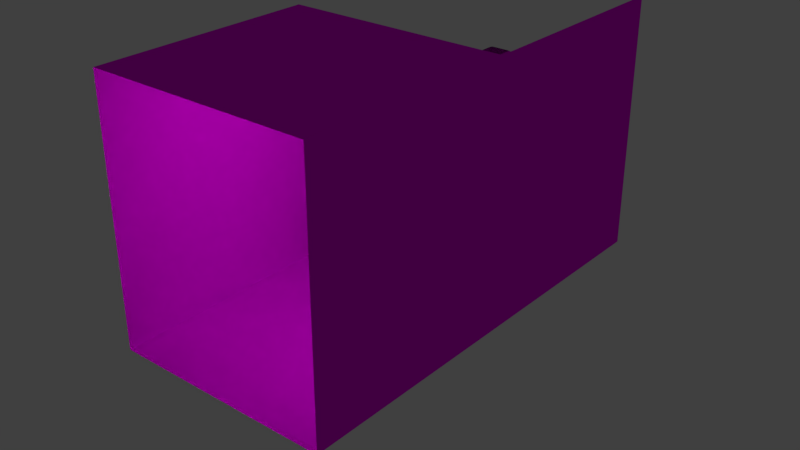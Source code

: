 # Source: walll01.blend  (saved by Blender 2.78.0; exported with 4.5.12 LTS)
import bpy
from mathutils import Matrix  # noqa: F401  (used for matrix-valued properties, if any)

bpy.ops.wm.read_factory_settings(use_empty=True)
scene = bpy.context.scene
scene.name = 'Scene'

# ---- collections
col_collection_1 = bpy.data.collections.new('Collection 1'); scene.collection.children.link(col_collection_1)

# ---- images (referenced by path relative to the original .blend; pixels are not part of the script)
import os
ASSET_DIR = os.environ.get("B2B_ASSET_DIR", "")  # directory of the original .blend (textures are referenced by path, not embedded)
HERE = os.path.dirname(os.path.abspath(__file__))  # packed textures are extracted next to this script under _unpacked/

def load_image(name, relpath, width, height, colorspace="sRGB"):
    """Load a texture the original file referenced (path relative to the .blend, or extracted next to this script)."""
    p = next((c for c in (os.path.join(HERE, relpath), os.path.join(ASSET_DIR, relpath)) if relpath and os.path.exists(c)), "")
    if p:
        img = bpy.data.images.load(p, check_existing=True)
        img.name = name
    else:  # same state as the original file: an image datablock whose file is absent (Cycles renders it pink)
        img = bpy.data.images.new(name, width, height)
        img.source = "FILE"
        img.filepath = "//" + (relpath or name)
    img.colorspace_settings.name = colorspace
    return img
img_oldwood01_jpg = load_image('oldWood01.jpg', 'oldWood01.jpg', 1024, 1024, 'sRGB')
img_stonewall01_jpg = load_image('stoneWall01.jpg', 'stoneWall01.jpg', 1024, 1024, 'sRGB')

# ---- materials (node trees are filled in below, after node groups)
mat_wood_01 = bpy.data.materials.new('wood.01')
mat_wood_01.alpha_threshold = 0.0
mat_wood_01.roughness = 0.5
mat_wall01 = bpy.data.materials.new('wall01')
mat_wall01.alpha_threshold = 0.0
mat_wall01.roughness = 0.5
mat_wall02 = bpy.data.materials.new('wall02')
mat_wall02.alpha_threshold = 0.0
mat_wall02.diffuse_color = (0.08001, 0.08001, 0.08001, 1.0)
mat_wall02.roughness = 0.5

# ---- material node trees
mat_wood_01.use_nodes = True; mat_wood_01.node_tree.nodes.clear()
_N = mat_wood_01.node_tree.nodes; _L = mat_wood_01.node_tree.links
n0 = _N.new('ShaderNodeOutputMaterial'); n0.name = 'Material Output'; n0.location = (300, 300)
n1 = _N.new('ShaderNodeBsdfDiffuse'); n1.name = 'Diffuse BSDF'; n1.location = (10, 300)
n2 = _N.new('ShaderNodeTexImage'); n2.name = 'Image Texture'; n2.location = (-180, 300)
n2.width = 140
n2.image = img_oldwood01_jpg
_L.new(n1.outputs[0], n0.inputs[0])
_L.new(n2.outputs[0], n1.inputs[0])
n0.is_active_output = True
mat_wall01.use_nodes = True; mat_wall01.node_tree.nodes.clear()
_N = mat_wall01.node_tree.nodes; _L = mat_wall01.node_tree.links
n0 = _N.new('ShaderNodeOutputMaterial'); n0.name = 'Material Output'; n0.location = (300, 300)
n1 = _N.new('ShaderNodeBsdfDiffuse'); n1.name = 'Diffuse BSDF'; n1.location = (10, 300)
n2 = _N.new('ShaderNodeTexImage'); n2.name = 'Image Texture'; n2.location = (-180, 300)
n2.width = 140
n2.image = img_stonewall01_jpg
_L.new(n1.outputs[0], n0.inputs[0])
_L.new(n2.outputs[0], n1.inputs[0])
n0.is_active_output = True

# ---- world
world_world = bpy.data.worlds.new('World'); scene.world = world_world
world_world.color = (0.05088, 0.05088, 0.05088)
world_world.use_sun_shadow = False
world_world.sun_shadow_jitter_overblur = 0.0
world_world.cycles.sampling_method = 'MANUAL'

# ---- lights
light_point = bpy.data.lights.new('Point', 'POINT')
light_point.transmission_factor = 0.0
light_point.shadow_buffer_clip_start = 0.5
light_point.shadow_soft_size = 0.1
light_point.shadow_maximum_resolution = 0.006
light_point.use_absolute_resolution = True

# ---- meshes
me_cylinder = bpy.data.meshes.new('Cylinder')
me_cylinder.from_pydata([(-0.1015, 0.03967, -1.15), (-0.07432, 0.03548, -1.15), (-0.09714, 0.04245, -1.15), (-0.09172, 0.04342, -1.15), (-0.08572, 0.04249, -1.15), (-0.07972, 0.03976, -1.15), (-0.07786, 0.05087, 1.15), (-0.1038, 0.05428, 1.15), (-0.08295, 0.05485, 1.15), (-0.08864, 0.05735, 1.15), (-0.09438, 0.0581, 1.15), (-0.09961, 0.05705, 1.15), (0.03548, -0.07432, -1.15), (0.03967, -0.1015, -1.15), (0.03976, -0.07972, -1.15), (0.04249, -0.08572, -1.15), (0.04342, -0.09172, -1.15), (0.04245, -0.09714, -1.15), (0.05428, -0.1038, 1.15), (0.05087, -0.07786, 1.15), (0.05705, -0.09961, 1.15), (0.0581, -0.09438, 1.15), (0.05735, -0.08864, 1.15), (0.05485, -0.08295, 1.15), (-0.03593, -0.1771, -1.15), (-0.06306, -0.1729, -1.15), (-0.04024, -0.1798, -1.15), (-0.04567, -0.1808, -1.15), (-0.05167, -0.1799, -1.15), (-0.05766, -0.1771, -1.15), (-0.05953, -0.1883, 1.15), (-0.03357, -0.1917, 1.15), (-0.05444, -0.1922, 1.15), (-0.04874, -0.1947, 1.15), (-0.043, -0.1955, 1.15), (-0.03777, -0.1944, 1.15), (-0.1729, -0.06306, -1.15), (-0.1771, -0.03593, -1.15), (-0.1771, -0.05766, -1.15), (-0.1799, -0.05167, -1.15), (-0.1808, -0.04567, -1.15), (-0.1798, -0.04024, -1.15), (-0.1917, -0.03357, 1.15), (-0.1883, -0.05953, 1.15), (-0.1944, -0.03777, 1.15), (-0.1955, -0.043, 1.15), (-0.1947, -0.04874, 1.15), (-0.1922, -0.05444, 1.15), (-0.07795, 0.0559, -1.144), (-0.1061, 0.06574, -1.143), (-0.1069, 0.08309, -1.125), (-0.0878, 0.08309, -1.125), (-0.08295, 0.0579, -1.145), (-0.08885, 0.0601, -1.145), (-0.07862, 0.06187, -1.142), (-0.08466, 0.06569, -1.142), (-0.09062, 0.06875, -1.142), (-0.08009, 0.06819, -1.139), (-0.08625, 0.07284, -1.139), (-0.09219, 0.07636, -1.139), (-0.1074, 0.07001, -1.141), (-0.1082, 0.07428, -1.138), (-0.101, 0.06422, -1.144), (-0.102, 0.0706, -1.141), (-0.103, 0.07647, -1.138), (-0.09507, 0.06228, -1.145), (-0.09643, 0.07041, -1.142), (-0.09774, 0.07756, -1.138), (-0.1035, 0.08552, -1.125), (-0.09947, 0.08684, -1.125), (-0.1079, 0.08112, -1.13), (-0.1036, 0.08352, -1.13), (-0.09912, 0.08513, -1.13), (-0.1084, 0.07812, -1.134), (-0.1035, 0.08079, -1.134), (-0.09863, 0.08243, -1.135), (-0.08494, 0.07931, -1.13), (-0.08227, 0.0742, -1.134), (-0.09125, 0.08552, -1.125), (-0.0897, 0.08236, -1.13), (-0.08795, 0.07844, -1.135), (-0.09525, 0.08684, -1.125), (-0.09447, 0.0847, -1.13), (-0.09346, 0.08163, -1.135), (-0.07931, 0.05902, 1.147), (-0.0878, 0.08309, 1.125), (-0.1069, 0.08309, 1.125), (-0.106, 0.06684, 1.145), (-0.07985, 0.06432, 1.144), (-0.08109, 0.06992, 1.139), (-0.08403, 0.06091, 1.147), (-0.08554, 0.06784, 1.144), (-0.08692, 0.07424, 1.139), (-0.08962, 0.06282, 1.148), (-0.09123, 0.07061, 1.144), (-0.0926, 0.07747, 1.14), (-0.09125, 0.08552, 1.125), (-0.09525, 0.08684, 1.125), (-0.0853, 0.07976, 1.13), (-0.08992, 0.08271, 1.13), (-0.09457, 0.08498, 1.13), (-0.08297, 0.07524, 1.135), (-0.08842, 0.07921, 1.135), (-0.09371, 0.08221, 1.135), (-0.1078, 0.08126, 1.13), (-0.1083, 0.07844, 1.134), (-0.1035, 0.08552, 1.125), (-0.1035, 0.08365, 1.13), (-0.1035, 0.08118, 1.135), (-0.09947, 0.08684, 1.125), (-0.09914, 0.08527, 1.13), (-0.09872, 0.08286, 1.135), (-0.1012, 0.06593, 1.146), (-0.09553, 0.06455, 1.147), (-0.1073, 0.07084, 1.142), (-0.1021, 0.0718, 1.143), (-0.09677, 0.07194, 1.143), (-0.1081, 0.07485, 1.139), (-0.103, 0.07718, 1.139), (-0.09792, 0.07844, 1.139), (0.05902, -0.07931, 1.147), (0.06684, -0.106, 1.145), (0.08309, -0.1069, 1.125), (0.08309, -0.0878, 1.125), (0.06091, -0.08403, 1.147), (0.06282, -0.08962, 1.148), (0.06432, -0.07985, 1.144), (0.06785, -0.08554, 1.144), (0.07061, -0.0912, 1.144), (0.06992, -0.08109, 1.139), (0.07424, -0.08694, 1.139), (0.07747, -0.0926, 1.14), (0.07084, -0.1073, 1.142), (0.07485, -0.1081, 1.139), (0.06593, -0.1012, 1.146), (0.07178, -0.1021, 1.143), (0.07718, -0.1031, 1.139), (0.06455, -0.09553, 1.147), (0.07193, -0.09675, 1.143), (0.07844, -0.09792, 1.139), (0.08552, -0.1035, 1.125), (0.08684, -0.09947, 1.125), (0.08126, -0.1078, 1.13), (0.08367, -0.1035, 1.13), (0.0853, -0.09916, 1.13), (0.07844, -0.1083, 1.134), (0.08115, -0.1035, 1.135), (0.08286, -0.09872, 1.135), (0.07976, -0.0853, 1.13), (0.07524, -0.08297, 1.135), (0.08552, -0.09125, 1.125), (0.08271, -0.08993, 1.13), (0.07924, -0.08842, 1.135), (0.08684, -0.09525, 1.125), (0.08494, -0.09459, 1.13), (0.08221, -0.09371, 1.135), (0.0559, -0.07795, -1.144), (0.08309, -0.0878, -1.125), (0.08309, -0.1069, -1.125), (0.06574, -0.1061, -1.143), (0.06187, -0.07862, -1.142), (0.06819, -0.08009, -1.139), (0.0579, -0.08295, -1.145), (0.06569, -0.08465, -1.142), (0.07283, -0.08623, -1.139), (0.0601, -0.08885, -1.145), (0.06876, -0.09065, -1.142), (0.07636, -0.09219, -1.139), (0.08552, -0.09125, -1.125), (0.08684, -0.09525, -1.125), (0.07931, -0.08494, -1.13), (0.08236, -0.08969, -1.13), (0.08474, -0.09445, -1.13), (0.0742, -0.08227, -1.134), (0.07841, -0.08796, -1.135), (0.08163, -0.09346, -1.135), (0.08112, -0.1079, -1.13), (0.07812, -0.1084, -1.134), (0.08552, -0.1035, -1.125), (0.08351, -0.1036, -1.13), (0.08082, -0.1035, -1.134), (0.08684, -0.09947, -1.125), (0.0851, -0.09911, -1.13), (0.08243, -0.09863, -1.135), (0.06422, -0.101, -1.144), (0.06228, -0.09507, -1.145), (0.07001, -0.1074, -1.141), (0.07062, -0.102, -1.141), (0.07042, -0.09645, -1.142), (0.07428, -0.1082, -1.138), (0.07646, -0.103, -1.138), (0.07756, -0.09774, -1.138), (-0.03134, -0.2042, 1.145), (-0.05808, -0.1964, 1.147), (-0.04958, -0.2205, 1.125), (-0.03048, -0.2205, 1.125), (-0.0362, -0.2033, 1.146), (-0.04185, -0.2019, 1.147), (-0.0301, -0.2082, 1.142), (-0.03527, -0.2092, 1.143), (-0.04062, -0.2093, 1.143), (-0.02933, -0.2122, 1.139), (-0.03434, -0.2146, 1.139), (-0.03946, -0.2158, 1.139), (-0.05754, -0.2017, 1.144), (-0.0563, -0.2073, 1.139), (-0.05335, -0.1983, 1.147), (-0.05184, -0.2052, 1.144), (-0.05047, -0.2116, 1.139), (-0.04777, -0.2002, 1.148), (-0.04616, -0.208, 1.144), (-0.04479, -0.2149, 1.14), (-0.04613, -0.2229, 1.125), (-0.04214, -0.2242, 1.125), (-0.05209, -0.2171, 1.13), (-0.04747, -0.2201, 1.13), (-0.04281, -0.2224, 1.13), (-0.05442, -0.2126, 1.135), (-0.04896, -0.2166, 1.135), (-0.04367, -0.2196, 1.135), (-0.02955, -0.2186, 1.13), (-0.02913, -0.2158, 1.134), (-0.03392, -0.2229, 1.125), (-0.03385, -0.221, 1.13), (-0.03387, -0.2186, 1.135), (-0.03792, -0.2242, 1.125), (-0.03825, -0.2227, 1.13), (-0.03867, -0.2202, 1.135), (-0.0313, -0.2031, -1.143), (-0.03048, -0.2205, -1.125), (-0.04958, -0.2205, -1.125), (-0.05944, -0.1933, -1.144), (-0.03, -0.2074, -1.141), (-0.0292, -0.2117, -1.138), (-0.03638, -0.2016, -1.144), (-0.03537, -0.208, -1.141), (-0.03434, -0.2139, -1.138), (-0.04231, -0.1997, -1.145), (-0.04096, -0.2078, -1.142), (-0.03965, -0.2149, -1.138), (-0.03392, -0.2229, -1.125), (-0.03792, -0.2242, -1.125), (-0.02947, -0.2185, -1.13), (-0.03383, -0.2209, -1.13), (-0.03826, -0.2225, -1.13), (-0.02901, -0.2155, -1.134), (-0.03386, -0.2182, -1.134), (-0.03876, -0.2198, -1.135), (-0.05244, -0.2167, -1.13), (-0.05512, -0.2116, -1.134), (-0.04613, -0.2229, -1.125), (-0.04769, -0.2197, -1.13), (-0.04944, -0.2158, -1.135), (-0.04214, -0.2242, -1.125), (-0.04292, -0.2221, -1.13), (-0.04392, -0.219, -1.135), (-0.05443, -0.1953, -1.145), (-0.04854, -0.1975, -1.145), (-0.05877, -0.1993, -1.142), (-0.05273, -0.2031, -1.142), (-0.04676, -0.2061, -1.142), (-0.0573, -0.2056, -1.139), (-0.05114, -0.2102, -1.139), (-0.04519, -0.2137, -1.139), (-0.1964, -0.05808, 1.147), (-0.2042, -0.03134, 1.145), (-0.2205, -0.03048, 1.125), (-0.2205, -0.04958, 1.125), (-0.1983, -0.05335, 1.147), (-0.2002, -0.04777, 1.148), (-0.2017, -0.05754, 1.144), (-0.2052, -0.05184, 1.144), (-0.208, -0.04618, 1.144), (-0.2073, -0.0563, 1.139), (-0.2116, -0.05045, 1.139), (-0.2149, -0.04479, 1.14), (-0.2082, -0.0301, 1.142), (-0.2122, -0.02933, 1.139), (-0.2033, -0.0362, 1.146), (-0.2092, -0.03527, 1.143), (-0.2146, -0.03433, 1.139), (-0.2019, -0.04185, 1.147), (-0.2093, -0.04064, 1.143), (-0.2158, -0.03946, 1.139), (-0.2229, -0.03392, 1.125), (-0.2242, -0.03792, 1.125), (-0.2186, -0.02955, 1.13), (-0.2211, -0.03386, 1.13), (-0.2227, -0.03823, 1.13), (-0.2158, -0.02913, 1.134), (-0.2185, -0.03388, 1.135), (-0.2202, -0.03867, 1.135), (-0.2171, -0.05209, 1.13), (-0.2126, -0.05442, 1.135), (-0.2229, -0.04613, 1.125), (-0.2201, -0.04746, 1.13), (-0.2166, -0.04897, 1.135), (-0.2242, -0.04214, 1.125), (-0.2223, -0.0428, 1.13), (-0.2196, -0.04367, 1.135), (-0.1933, -0.05944, -1.144), (-0.2205, -0.04958, -1.125), (-0.2205, -0.03048, -1.125), (-0.2031, -0.0313, -1.143), (-0.1993, -0.05877, -1.142), (-0.2056, -0.0573, -1.139), (-0.1953, -0.05443, -1.145), (-0.2031, -0.05273, -1.142), (-0.2102, -0.05116, -1.139), (-0.1975, -0.04854, -1.145), (-0.2061, -0.04674, -1.142), (-0.2137, -0.04519, -1.139), (-0.2229, -0.04613, -1.125), (-0.2242, -0.04214, -1.125), (-0.2167, -0.05244, -1.13), (-0.2197, -0.0477, -1.13), (-0.2221, -0.04293, -1.13), (-0.2116, -0.05512, -1.134), (-0.2158, -0.04943, -1.135), (-0.219, -0.04392, -1.135), (-0.2185, -0.02947, -1.13), (-0.2155, -0.02901, -1.134), (-0.2229, -0.03392, -1.125), (-0.2209, -0.03383, -1.13), (-0.2182, -0.03384, -1.134), (-0.2242, -0.03792, -1.125), (-0.2225, -0.03828, -1.13), (-0.2198, -0.03876, -1.135), (-0.2016, -0.03638, -1.144), (-0.1997, -0.04231, -1.145), (-0.2074, -0.03, -1.141), (-0.208, -0.03536, -1.141), (-0.2078, -0.04093, -1.142), (-0.2117, -0.0292, -1.138), (-0.2139, -0.03436, -1.138), (-0.2149, -0.03965, -1.138)], [], [(265, 42, 7, 87), (25, 231, 300, 36), (51, 85, 123, 157), (13, 159, 228, 24), (1, 48, 156, 12), (158, 122, 195, 229), (193, 30, 43, 264), (121, 18, 31, 192), (230, 194, 267, 301), (84, 6, 19, 120), (302, 266, 86, 50), (48, 52, 55, 54), (52, 53, 56, 55), (53, 65, 66, 56), (54, 55, 58, 57), (55, 56, 59, 58), (56, 66, 67, 59), (49, 60, 63, 62), (60, 61, 64, 63), (61, 73, 74, 64), (62, 63, 66, 65), (63, 64, 67, 66), (64, 74, 75, 67), (50, 68, 71, 70), (68, 69, 72, 71), (69, 81, 82, 72), (70, 71, 74, 73), (71, 72, 75, 74), (72, 82, 83, 75), (51, 76, 79, 78), (76, 77, 80, 79), (77, 57, 58, 80), (78, 79, 82, 81), (79, 80, 83, 82), (80, 58, 59, 83), (59, 67, 75, 83), (84, 88, 91, 90), (88, 89, 92, 91), (89, 101, 102, 92), (90, 91, 94, 93), (91, 92, 95, 94), (92, 102, 103, 95), (85, 96, 99, 98), (96, 97, 100, 99), (97, 109, 110, 100), (98, 99, 102, 101), (99, 100, 103, 102), (100, 110, 111, 103), (86, 104, 107, 106), (104, 105, 108, 107), (105, 117, 118, 108), (106, 107, 110, 109), (107, 108, 111, 110), (108, 118, 119, 111), (87, 112, 115, 114), (112, 113, 116, 115), (113, 93, 94, 116), (114, 115, 118, 117), (115, 116, 119, 118), (116, 94, 95, 119), (95, 103, 111, 119), (120, 124, 127, 126), (124, 125, 128, 127), (125, 137, 138, 128), (126, 127, 130, 129), (127, 128, 131, 130), (128, 138, 139, 131), (121, 132, 135, 134), (132, 133, 136, 135), (133, 145, 146, 136), (134, 135, 138, 137), (135, 136, 139, 138), (136, 146, 147, 139), (122, 140, 143, 142), (140, 141, 144, 143), (141, 153, 154, 144), (142, 143, 146, 145), (143, 144, 147, 146), (144, 154, 155, 147), (123, 148, 151, 150), (148, 149, 152, 151), (149, 129, 130, 152), (150, 151, 154, 153), (151, 152, 155, 154), (152, 130, 131, 155), (131, 139, 147, 155), (156, 160, 163, 162), (160, 161, 164, 163), (161, 173, 174, 164), (162, 163, 166, 165), (163, 164, 167, 166), (164, 174, 175, 167), (157, 168, 171, 170), (168, 169, 172, 171), (169, 181, 182, 172), (170, 171, 174, 173), (171, 172, 175, 174), (172, 182, 183, 175), (158, 176, 179, 178), (176, 177, 180, 179), (177, 189, 190, 180), (178, 179, 182, 181), (179, 180, 183, 182), (180, 190, 191, 183), (159, 184, 187, 186), (184, 185, 188, 187), (185, 165, 166, 188), (186, 187, 190, 189), (187, 188, 191, 190), (188, 166, 167, 191), (167, 175, 183, 191), (192, 196, 199, 198), (196, 197, 200, 199), (197, 209, 210, 200), (198, 199, 202, 201), (199, 200, 203, 202), (200, 210, 211, 203), (193, 204, 207, 206), (204, 205, 208, 207), (205, 217, 218, 208), (206, 207, 210, 209), (207, 208, 211, 210), (208, 218, 219, 211), (194, 212, 215, 214), (212, 213, 216, 215), (213, 225, 226, 216), (214, 215, 218, 217), (215, 216, 219, 218), (216, 226, 227, 219), (195, 220, 223, 222), (220, 221, 224, 223), (221, 201, 202, 224), (222, 223, 226, 225), (223, 224, 227, 226), (224, 202, 203, 227), (203, 211, 219, 227), (228, 232, 235, 234), (232, 233, 236, 235), (233, 245, 246, 236), (234, 235, 238, 237), (235, 236, 239, 238), (236, 246, 247, 239), (229, 240, 243, 242), (240, 241, 244, 243), (241, 253, 254, 244), (242, 243, 246, 245), (243, 244, 247, 246), (244, 254, 255, 247), (230, 248, 251, 250), (248, 249, 252, 251), (249, 261, 262, 252), (250, 251, 254, 253), (251, 252, 255, 254), (252, 262, 263, 255), (231, 256, 259, 258), (256, 257, 260, 259), (257, 237, 238, 260), (258, 259, 262, 261), (259, 260, 263, 262), (260, 238, 239, 263), (239, 247, 255, 263), (264, 268, 271, 270), (268, 269, 272, 271), (269, 281, 282, 272), (270, 271, 274, 273), (271, 272, 275, 274), (272, 282, 283, 275), (265, 276, 279, 278), (276, 277, 280, 279), (277, 289, 290, 280), (278, 279, 282, 281), (279, 280, 283, 282), (280, 290, 291, 283), (266, 284, 287, 286), (284, 285, 288, 287), (285, 297, 298, 288), (286, 287, 290, 289), (287, 288, 291, 290), (288, 298, 299, 291), (267, 292, 295, 294), (292, 293, 296, 295), (293, 273, 274, 296), (294, 295, 298, 297), (295, 296, 299, 298), (296, 274, 275, 299), (275, 283, 291, 299), (300, 304, 307, 306), (304, 305, 308, 307), (305, 317, 318, 308), (306, 307, 310, 309), (307, 308, 311, 310), (308, 318, 319, 311), (301, 312, 315, 314), (312, 313, 316, 315), (313, 325, 326, 316), (314, 315, 318, 317), (315, 316, 319, 318), (316, 326, 327, 319), (302, 320, 323, 322), (320, 321, 324, 323), (321, 333, 334, 324), (322, 323, 326, 325), (323, 324, 327, 326), (324, 334, 335, 327), (303, 328, 331, 330), (328, 329, 332, 331), (329, 309, 310, 332), (330, 331, 334, 333), (331, 332, 335, 334), (332, 310, 311, 335), (311, 319, 327, 335), (87, 7, 11, 112), (112, 11, 10, 113), (113, 10, 9, 93), (93, 9, 8, 90), (90, 8, 6, 84), (159, 13, 17, 184), (184, 17, 16, 185), (185, 16, 15, 165), (165, 15, 14, 162), (162, 14, 12, 156), (231, 25, 29, 256), (256, 29, 28, 257), (257, 28, 27, 237), (237, 27, 26, 234), (234, 26, 24, 228), (303, 37, 41, 328), (328, 41, 40, 329), (329, 40, 39, 309), (309, 39, 38, 306), (306, 38, 36, 300), (0, 49, 62, 2), (2, 62, 65, 3), (3, 65, 53, 4), (4, 53, 52, 5), (5, 52, 48, 1), (50, 86, 106, 68), (68, 106, 109, 69), (69, 109, 97, 81), (81, 97, 96, 78), (78, 96, 85, 51), (18, 121, 134, 20), (20, 134, 137, 21), (21, 137, 125, 22), (22, 125, 124, 23), (23, 124, 120, 19), (122, 158, 178, 140), (140, 178, 181, 141), (141, 181, 169, 153), (153, 169, 168, 150), (150, 168, 157, 123), (30, 193, 206, 32), (32, 206, 209, 33), (33, 209, 197, 34), (34, 197, 196, 35), (35, 196, 192, 31), (194, 230, 250, 212), (212, 250, 253, 213), (213, 253, 241, 225), (225, 241, 240, 222), (222, 240, 229, 195), (42, 265, 278, 44), (44, 278, 281, 45), (45, 281, 269, 46), (46, 269, 268, 47), (47, 268, 264, 43), (266, 302, 322, 284), (284, 322, 325, 285), (285, 325, 313, 297), (297, 313, 312, 294), (294, 312, 301, 267), (302, 50, 70, 320), (320, 70, 73, 321), (321, 73, 61, 333), (333, 61, 60, 330), (330, 60, 49, 303), (265, 87, 114, 276), (276, 114, 117, 277), (277, 117, 105, 289), (289, 105, 104, 286), (286, 104, 86, 266), (230, 301, 314, 248), (248, 314, 317, 249), (249, 317, 305, 261), (261, 305, 304, 258), (258, 304, 300, 231), (193, 264, 270, 204), (204, 270, 273, 205), (205, 273, 293, 217), (217, 293, 292, 214), (214, 292, 267, 194), (158, 229, 242, 176), (176, 242, 245, 177), (177, 245, 233, 189), (189, 233, 232, 186), (186, 232, 228, 159), (121, 192, 198, 132), (132, 198, 201, 133), (133, 201, 221, 145), (145, 221, 220, 142), (142, 220, 195, 122), (51, 157, 170, 76), (76, 170, 173, 77), (77, 173, 161, 57), (57, 161, 160, 54), (54, 160, 156, 48), (84, 120, 126, 88), (88, 126, 129, 89), (89, 129, 149, 101), (101, 149, 148, 98), (98, 148, 123, 85), (37, 303, 49, 0)])
me_cylinder.polygons.foreach_set('use_smooth', [True] * 312)
_uv = me_cylinder.uv_layers.new(name='UVMap')
_uv.uv.foreach_set('vector', [0.997, 0.02287, 0.9998, 0.02571, 0.9998, 0.2247, 0.997, 0.2275, 0.4998, 0.2779, 0.5028, 0.2722, 0.5028, 0.4782, 0.4998, 0.4724, 0.009534, 0.7561, 0.9784, 0.7561, 0.9784, 0.9753, 0.009534, 0.9753, 0.4998, 0.5293, 0.5036, 0.5233, 0.5036, 0.7271, 0.4998, 0.7211, 0.4998, 0.7779, 0.5028, 0.7722, 0.5028, 0.9782, 0.4998, 0.9724, 0.009534, 0.5177, 0.9784, 0.5177, 0.9784, 0.7263, 0.009534, 0.7263, 0.998, 0.2714, 0.9998, 0.2734, 0.9998, 0.477, 0.998, 0.479, 0.997, 0.5229, 0.9998, 0.5257, 0.9998, 0.7247, 0.997, 0.7275, 0.009534, 0.2687, 0.9784, 0.2687, 0.9784, 0.4879, 0.009534, 0.4879, 0.998, 0.7714, 0.9998, 0.7734, 0.9998, 0.977, 0.998, 0.979, 0.009534, 0.03033, 0.9784, 0.03033, 0.9784, 0.2389, 0.009534, 0.2389, 0.00373, 0.7653, 0.00325, 0.7577, 0.004398, 0.7575, 0.004708, 0.7658, 0.00325, 0.7577, 0.002712, 0.7491, 0.00398, 0.7491, 0.004398, 0.7575, 0.002712, 0.7491, 0.002559, 0.7439, 0.003738, 0.7439, 0.00398, 0.7491, 0.004708, 0.7658, 0.004398, 0.7575, 0.005504, 0.7575, 0.005719, 0.7657, 0.004398, 0.7575, 0.00398, 0.7491, 0.005155, 0.7495, 0.005504, 0.7575, 0.00398, 0.7491, 0.003738, 0.7439, 0.004799, 0.7439, 0.005155, 0.7495, 0.004528, 0.234, 0.005233, 0.2333, 0.004695, 0.2419, 0.003754, 0.2417, 0.005233, 0.2333, 0.005937, 0.2332, 0.005602, 0.2417, 0.004695, 0.2419, 0.005937, 0.2332, 0.007713, 0.233, 0.007644, 0.2399, 0.005602, 0.2417, 0.003754, 0.2417, 0.004695, 0.2419, 0.004043, 0.2508, 0.002858, 0.2508, 0.004695, 0.2419, 0.005602, 0.2417, 0.005129, 0.2504, 0.004043, 0.2508, 0.005602, 0.2417, 0.007644, 0.2399, 0.007594, 0.2459, 0.005129, 0.2504, 0.009534, 0.2389, 0.009534, 0.2443, 0.008569, 0.2424, 0.008623, 0.2362, 0.009534, 0.2443, 0.009534, 0.2492, 0.008537, 0.248, 0.008569, 0.2424, 0.009534, 0.2492, 0.009534, 0.2565, 0.008533, 0.2565, 0.008537, 0.248, 0.008623, 0.2362, 0.008569, 0.2424, 0.007644, 0.2399, 0.007713, 0.233, 0.008569, 0.2424, 0.008537, 0.248, 0.007594, 0.2459, 0.007644, 0.2399, 0.008537, 0.248, 0.008533, 0.2565, 0.00758, 0.2565, 0.007594, 0.2459, 0.009534, 0.7561, 0.008608, 0.7604, 0.008555, 0.7554, 0.009534, 0.7524, 0.008608, 0.7604, 0.007652, 0.7654, 0.007604, 0.759, 0.008555, 0.7554, 0.007652, 0.7654, 0.005719, 0.7657, 0.005504, 0.7575, 0.007604, 0.759, 0.009534, 0.7524, 0.008555, 0.7554, 0.008533, 0.7508, 0.009534, 0.749, 0.008555, 0.7554, 0.007604, 0.759, 0.007579, 0.7535, 0.008533, 0.7508, 0.007604, 0.759, 0.005504, 0.7575, 0.005155, 0.7495, 0.007579, 0.7535, 0.005155, 0.7495, 0.004799, 0.7439, 0.005578, 0.7439, 0.006712, 0.7535, 0.9853, 0.7645, 0.9839, 0.7648, 0.9843, 0.7571, 0.9859, 0.7576, 0.9839, 0.7648, 0.9824, 0.7649, 0.9827, 0.7574, 0.9843, 0.7571, 0.9824, 0.7649, 0.9803, 0.7643, 0.9804, 0.7582, 0.9827, 0.7574, 0.9859, 0.7576, 0.9843, 0.7571, 0.9848, 0.7494, 0.9866, 0.7497, 0.9843, 0.7571, 0.9827, 0.7574, 0.9831, 0.75, 0.9848, 0.7494, 0.9827, 0.7574, 0.9804, 0.7582, 0.9804, 0.7529, 0.9831, 0.75, 0.9784, 0.7561, 0.9784, 0.7524, 0.9794, 0.755, 0.9793, 0.7599, 0.9784, 0.7524, 0.9784, 0.749, 0.9794, 0.7506, 0.9794, 0.755, 0.9784, 0.749, 0.9784, 0.7439, 0.9794, 0.7439, 0.9794, 0.7506, 0.9793, 0.7599, 0.9794, 0.755, 0.9804, 0.7582, 0.9803, 0.7643, 0.9794, 0.755, 0.9794, 0.7506, 0.9804, 0.7529, 0.9804, 0.7582, 0.9794, 0.7506, 0.9794, 0.7439, 0.9804, 0.7439, 0.9804, 0.7529, 0.9784, 0.2389, 0.9793, 0.2364, 0.9794, 0.2426, 0.9784, 0.2443, 0.9793, 0.2364, 0.9803, 0.2334, 0.9803, 0.2403, 0.9794, 0.2426, 0.9803, 0.2334, 0.9822, 0.2334, 0.9827, 0.2417, 0.9803, 0.2403, 0.9784, 0.2443, 0.9794, 0.2426, 0.9794, 0.2481, 0.9784, 0.2492, 0.9794, 0.2426, 0.9803, 0.2403, 0.9804, 0.2463, 0.9794, 0.2481, 0.9803, 0.2403, 0.9827, 0.2417, 0.9833, 0.2499, 0.9804, 0.2463, 0.9843, 0.2344, 0.9854, 0.2417, 0.984, 0.242, 0.9833, 0.2337, 0.9854, 0.2417, 0.9865, 0.2502, 0.9848, 0.2503, 0.984, 0.242, 0.9865, 0.2502, 0.9871, 0.2565, 0.9857, 0.2565, 0.9848, 0.2503, 0.9833, 0.2337, 0.984, 0.242, 0.9827, 0.2417, 0.9822, 0.2334, 0.984, 0.242, 0.9848, 0.2503, 0.9833, 0.2499, 0.9827, 0.2417, 0.9848, 0.2503, 0.9857, 0.2565, 0.9841, 0.2565, 0.9833, 0.2499, 0.9831, 0.75, 0.9812, 0.7529, 0.9826, 0.7439, 0.9838, 0.7439, 0.9853, 0.967, 0.9859, 0.9739, 0.9843, 0.9744, 0.9839, 0.9667, 0.9859, 0.9739, 0.9866, 0.9818, 0.9848, 0.982, 0.9843, 0.9744, 0.9866, 0.9818, 0.987, 0.9876, 0.9853, 0.9876, 0.9848, 0.982, 0.9839, 0.9667, 0.9843, 0.9744, 0.9827, 0.9741, 0.9824, 0.9665, 0.9843, 0.9744, 0.9848, 0.982, 0.9831, 0.9815, 0.9827, 0.9741, 0.9848, 0.982, 0.9853, 0.9876, 0.9838, 0.9876, 0.9831, 0.9815, 0.9843, 0.5223, 0.9833, 0.5229, 0.984, 0.5147, 0.9854, 0.5149, 0.9833, 0.5229, 0.9822, 0.5233, 0.9827, 0.515, 0.984, 0.5147, 0.9822, 0.5233, 0.9803, 0.5232, 0.9803, 0.5164, 0.9827, 0.515, 0.9854, 0.5149, 0.984, 0.5147, 0.9848, 0.5063, 0.9865, 0.5065, 0.984, 0.5147, 0.9827, 0.515, 0.9833, 0.5068, 0.9848, 0.5063, 0.9827, 0.515, 0.9803, 0.5164, 0.9804, 0.5104, 0.9833, 0.5068, 0.9784, 0.5177, 0.9784, 0.5123, 0.9794, 0.5141, 0.9793, 0.5203, 0.9784, 0.5123, 0.9784, 0.5075, 0.9794, 0.5086, 0.9794, 0.5141, 0.9784, 0.5075, 0.9784, 0.5002, 0.9794, 0.5002, 0.9794, 0.5086, 0.9793, 0.5203, 0.9794, 0.5141, 0.9803, 0.5164, 0.9803, 0.5232, 0.9794, 0.5141, 0.9794, 0.5086, 0.9804, 0.5104, 0.9803, 0.5164, 0.9794, 0.5086, 0.9794, 0.5002, 0.9804, 0.5002, 0.9804, 0.5104, 0.9784, 0.9753, 0.9793, 0.9716, 0.9794, 0.9765, 0.9784, 0.9791, 0.9793, 0.9716, 0.9803, 0.9672, 0.9804, 0.9733, 0.9794, 0.9765, 0.9803, 0.9672, 0.9824, 0.9665, 0.9827, 0.9741, 0.9804, 0.9733, 0.9784, 0.9791, 0.9794, 0.9765, 0.9794, 0.9809, 0.9784, 0.9825, 0.9794, 0.9765, 0.9804, 0.9733, 0.9804, 0.9786, 0.9794, 0.9809, 0.9804, 0.9733, 0.9827, 0.9741, 0.9831, 0.9815, 0.9804, 0.9786, 0.9831, 0.9815, 0.9838, 0.9876, 0.9826, 0.9876, 0.9812, 0.9786, 0.00373, 0.9661, 0.004708, 0.9657, 0.004396, 0.974, 0.00325, 0.9737, 0.004708, 0.9657, 0.005719, 0.9657, 0.005503, 0.9739, 0.004396, 0.974, 0.005719, 0.9657, 0.007652, 0.9661, 0.007604, 0.9724, 0.005503, 0.9739, 0.00325, 0.9737, 0.004396, 0.974, 0.003979, 0.9824, 0.002712, 0.9824, 0.004396, 0.974, 0.005503, 0.9739, 0.005155, 0.982, 0.003979, 0.9824, 0.005503, 0.9739, 0.007604, 0.9724, 0.007579, 0.978, 0.005155, 0.982, 0.009534, 0.9753, 0.009534, 0.9791, 0.008555, 0.9761, 0.008608, 0.9711, 0.009534, 0.9791, 0.009534, 0.9825, 0.008533, 0.9807, 0.008555, 0.9761, 0.009534, 0.9825, 0.009534, 0.9876, 0.008537, 0.9876, 0.008533, 0.9807, 0.008608, 0.9711, 0.008555, 0.9761, 0.007604, 0.9724, 0.007652, 0.9661, 0.008555, 0.9761, 0.008533, 0.9807, 0.007579, 0.978, 0.007604, 0.9724, 0.008533, 0.9807, 0.008537, 0.9876, 0.007594, 0.9876, 0.007579, 0.978, 0.009534, 0.5177, 0.008623, 0.5205, 0.008567, 0.5143, 0.009534, 0.5123, 0.008623, 0.5205, 0.007713, 0.5236, 0.007643, 0.5167, 0.008567, 0.5143, 0.007713, 0.5236, 0.005937, 0.5235, 0.005601, 0.5149, 0.007643, 0.5167, 0.009534, 0.5123, 0.008567, 0.5143, 0.008537, 0.5087, 0.009534, 0.5075, 0.008567, 0.5143, 0.007643, 0.5167, 0.007594, 0.5107, 0.008537, 0.5087, 0.007643, 0.5167, 0.005601, 0.5149, 0.005129, 0.5063, 0.007594, 0.5107, 0.004528, 0.5227, 0.003754, 0.515, 0.004699, 0.5148, 0.005233, 0.5234, 0.003754, 0.515, 0.002858, 0.5059, 0.004046, 0.5059, 0.004699, 0.5148, 0.002858, 0.5059, 0.002127, 0.5002, 0.003387, 0.5002, 0.004046, 0.5059, 0.005233, 0.5234, 0.004699, 0.5148, 0.005601, 0.5149, 0.005937, 0.5235, 0.004699, 0.5148, 0.004046, 0.5059, 0.005129, 0.5063, 0.005601, 0.5149, 0.004046, 0.5059, 0.003387, 0.5002, 0.004515, 0.5002, 0.005129, 0.5063, 0.005155, 0.982, 0.006712, 0.978, 0.005578, 0.9876, 0.004799, 0.9876, 0.9843, 0.7218, 0.9854, 0.7291, 0.984, 0.7294, 0.9833, 0.7211, 0.9854, 0.7291, 0.9865, 0.7376, 0.9848, 0.7377, 0.984, 0.7294, 0.9865, 0.7376, 0.9871, 0.7439, 0.9857, 0.7439, 0.9848, 0.7377, 0.9833, 0.7211, 0.984, 0.7294, 0.9827, 0.7291, 0.9822, 0.7208, 0.984, 0.7294, 0.9848, 0.7377, 0.9833, 0.7373, 0.9827, 0.7291, 0.9848, 0.7377, 0.9857, 0.7439, 0.9841, 0.7439, 0.9833, 0.7373, 0.9853, 0.2771, 0.9839, 0.2774, 0.9843, 0.2697, 0.9859, 0.2702, 0.9839, 0.2774, 0.9824, 0.2775, 0.9827, 0.27, 0.9843, 0.2697, 0.9824, 0.2775, 0.9803, 0.2769, 0.9804, 0.2708, 0.9827, 0.27, 0.9859, 0.2702, 0.9843, 0.2697, 0.9848, 0.262, 0.9866, 0.2623, 0.9843, 0.2697, 0.9827, 0.27, 0.9831, 0.2626, 0.9848, 0.262, 0.9827, 0.27, 0.9804, 0.2708, 0.9804, 0.2655, 0.9831, 0.2626, 0.9784, 0.2687, 0.9784, 0.265, 0.9794, 0.2676, 0.9793, 0.2725, 0.9784, 0.265, 0.9784, 0.2616, 0.9794, 0.2632, 0.9794, 0.2676, 0.9784, 0.2616, 0.9784, 0.2565, 0.9794, 0.2565, 0.9794, 0.2632, 0.9793, 0.2725, 0.9794, 0.2676, 0.9804, 0.2708, 0.9803, 0.2769, 0.9794, 0.2676, 0.9794, 0.2632, 0.9804, 0.2655, 0.9804, 0.2708, 0.9794, 0.2632, 0.9794, 0.2565, 0.9804, 0.2565, 0.9804, 0.2655, 0.9784, 0.7263, 0.9793, 0.7238, 0.9794, 0.73, 0.9784, 0.7317, 0.9793, 0.7238, 0.9803, 0.7208, 0.9803, 0.7277, 0.9794, 0.73, 0.9803, 0.7208, 0.9822, 0.7208, 0.9827, 0.7291, 0.9803, 0.7277, 0.9784, 0.7317, 0.9794, 0.73, 0.9794, 0.7355, 0.9784, 0.7366, 0.9794, 0.73, 0.9803, 0.7277, 0.9804, 0.7337, 0.9794, 0.7355, 0.9803, 0.7277, 0.9827, 0.7291, 0.9833, 0.7373, 0.9804, 0.7337, 0.9833, 0.7373, 0.9841, 0.7439, 0.9829, 0.7439, 0.9812, 0.7337, 0.004528, 0.7214, 0.005233, 0.7207, 0.004695, 0.7293, 0.003754, 0.7291, 0.005233, 0.7207, 0.005937, 0.7206, 0.005602, 0.7291, 0.004695, 0.7293, 0.005937, 0.7206, 0.007713, 0.7204, 0.007644, 0.7273, 0.005602, 0.7291, 0.003754, 0.7291, 0.004695, 0.7293, 0.004043, 0.7382, 0.002858, 0.7382, 0.004695, 0.7293, 0.005602, 0.7291, 0.005129, 0.7378, 0.004043, 0.7382, 0.005602, 0.7291, 0.007644, 0.7273, 0.007594, 0.7333, 0.005129, 0.7378, 0.009534, 0.7263, 0.009534, 0.7317, 0.008568, 0.7298, 0.008623, 0.7236, 0.009534, 0.7317, 0.009534, 0.7366, 0.008537, 0.7354, 0.008568, 0.7298, 0.009534, 0.7366, 0.009534, 0.7439, 0.008533, 0.7439, 0.008537, 0.7354, 0.008623, 0.7236, 0.008568, 0.7298, 0.007644, 0.7273, 0.007713, 0.7204, 0.008568, 0.7298, 0.008537, 0.7354, 0.007594, 0.7333, 0.007644, 0.7273, 0.008537, 0.7354, 0.008533, 0.7439, 0.00758, 0.7439, 0.007594, 0.7333, 0.009534, 0.2687, 0.008608, 0.273, 0.008555, 0.268, 0.009534, 0.265, 0.008608, 0.273, 0.007652, 0.278, 0.007604, 0.2716, 0.008555, 0.268, 0.007652, 0.278, 0.005719, 0.2783, 0.005504, 0.2701, 0.007604, 0.2716, 0.009534, 0.265, 0.008555, 0.268, 0.008533, 0.2634, 0.009534, 0.2616, 0.008555, 0.268, 0.007604, 0.2716, 0.00758, 0.266, 0.008533, 0.2634, 0.007604, 0.2716, 0.005504, 0.2701, 0.005155, 0.2621, 0.00758, 0.266, 0.003729, 0.2779, 0.00325, 0.2703, 0.004398, 0.27, 0.004708, 0.2784, 0.00325, 0.2703, 0.002712, 0.2617, 0.003981, 0.2617, 0.004398, 0.27, 0.002712, 0.2617, 0.002559, 0.2565, 0.003737, 0.2565, 0.003981, 0.2617, 0.004708, 0.2784, 0.004398, 0.27, 0.005504, 0.2701, 0.005719, 0.2783, 0.004398, 0.27, 0.003981, 0.2617, 0.005155, 0.2621, 0.005504, 0.2701, 0.003981, 0.2617, 0.003737, 0.2565, 0.004799, 0.2565, 0.005155, 0.2621, 0.005129, 0.7378, 0.005578, 0.7439, 0.005356, 0.7439, 0.004515, 0.7439, 0.9853, 0.4796, 0.9859, 0.4865, 0.9843, 0.487, 0.9839, 0.4793, 0.9859, 0.4865, 0.9866, 0.4944, 0.9848, 0.4946, 0.9843, 0.487, 0.9866, 0.4944, 0.987, 0.5002, 0.9853, 0.5002, 0.9848, 0.4946, 0.9839, 0.4793, 0.9843, 0.487, 0.9827, 0.4867, 0.9824, 0.4791, 0.9843, 0.487, 0.9848, 0.4946, 0.9831, 0.4941, 0.9827, 0.4867, 0.9848, 0.4946, 0.9853, 0.5002, 0.9838, 0.5002, 0.9831, 0.4941, 0.9843, 0.0349, 0.9833, 0.03554, 0.984, 0.02731, 0.9854, 0.02754, 0.9833, 0.03554, 0.9822, 0.03587, 0.9827, 0.02757, 0.984, 0.02731, 0.9822, 0.03587, 0.9803, 0.03583, 0.9803, 0.02898, 0.9827, 0.02757, 0.9854, 0.02754, 0.984, 0.02731, 0.9848, 0.01894, 0.9865, 0.01909, 0.984, 0.02731, 0.9827, 0.02757, 0.9833, 0.01939, 0.9848, 0.01894, 0.9827, 0.02757, 0.9803, 0.02898, 0.9804, 0.02302, 0.9833, 0.01939, 0.9784, 0.03033, 0.9784, 0.02493, 0.9794, 0.0267, 0.9793, 0.03287, 0.9784, 0.02493, 0.9784, 0.02005, 0.9794, 0.02118, 0.9794, 0.0267, 0.9784, 0.02005, 0.9784, 0.01278, 0.9794, 0.01278, 0.9794, 0.02118, 0.9793, 0.03287, 0.9794, 0.0267, 0.9803, 0.02898, 0.9803, 0.03583, 0.9794, 0.0267, 0.9794, 0.02118, 0.9804, 0.02302, 0.9803, 0.02898, 0.9794, 0.02118, 0.9794, 0.01278, 0.9804, 0.01278, 0.9804, 0.02302, 0.9784, 0.4879, 0.9793, 0.4842, 0.9794, 0.4891, 0.9784, 0.4917, 0.9793, 0.4842, 0.9803, 0.4798, 0.9804, 0.4859, 0.9794, 0.4891, 0.9803, 0.4798, 0.9824, 0.4791, 0.9827, 0.4867, 0.9804, 0.4859, 0.9784, 0.4917, 0.9794, 0.4891, 0.9794, 0.4935, 0.9784, 0.4951, 0.9794, 0.4891, 0.9804, 0.4859, 0.9804, 0.4912, 0.9794, 0.4935, 0.9804, 0.4859, 0.9827, 0.4867, 0.9831, 0.4941, 0.9804, 0.4912, 0.9831, 0.4941, 0.9838, 0.5002, 0.9826, 0.5002, 0.9812, 0.4912, 0.003729, 0.4787, 0.004708, 0.4783, 0.004396, 0.4866, 0.00325, 0.4863, 0.004708, 0.4783, 0.005719, 0.4783, 0.005503, 0.4865, 0.004396, 0.4866, 0.005719, 0.4783, 0.007652, 0.4787, 0.007604, 0.485, 0.005503, 0.4865, 0.00325, 0.4863, 0.004396, 0.4866, 0.003979, 0.495, 0.002712, 0.495, 0.004396, 0.4866, 0.005503, 0.4865, 0.005155, 0.4946, 0.003979, 0.495, 0.005503, 0.4865, 0.007604, 0.485, 0.007579, 0.4906, 0.005155, 0.4946, 0.009534, 0.4879, 0.009534, 0.4917, 0.008555, 0.4887, 0.008608, 0.4837, 0.009534, 0.4917, 0.009534, 0.4951, 0.008533, 0.4933, 0.008555, 0.4887, 0.009534, 0.4951, 0.009534, 0.5002, 0.008537, 0.5002, 0.008533, 0.4933, 0.008608, 0.4837, 0.008555, 0.4887, 0.007604, 0.485, 0.007652, 0.4787, 0.008555, 0.4887, 0.008533, 0.4933, 0.007579, 0.4906, 0.007604, 0.485, 0.008533, 0.4933, 0.008537, 0.5002, 0.007594, 0.5002, 0.007579, 0.4906, 0.009534, 0.03033, 0.008623, 0.03306, 0.008567, 0.02687, 0.009534, 0.02493, 0.008623, 0.03306, 0.007713, 0.03624, 0.007643, 0.02932, 0.008567, 0.02687, 0.007713, 0.03624, 0.005937, 0.03611, 0.005601, 0.02752, 0.007643, 0.02932, 0.009534, 0.02493, 0.008567, 0.02687, 0.008537, 0.02132, 0.009534, 0.02005, 0.008567, 0.02687, 0.007643, 0.02932, 0.007594, 0.02333, 0.008537, 0.02132, 0.007643, 0.02932, 0.005601, 0.02752, 0.005129, 0.01888, 0.007594, 0.02333, 0.004528, 0.03531, 0.003754, 0.02761, 0.004699, 0.02743, 0.005233, 0.03599, 0.003754, 0.02761, 0.002858, 0.01847, 0.004046, 0.01853, 0.004699, 0.02743, 0.002858, 0.01847, 0.002127, 0.01278, 0.003387, 0.01278, 0.004046, 0.01853, 0.005233, 0.03599, 0.004699, 0.02743, 0.005601, 0.02752, 0.005937, 0.03611, 0.004699, 0.02743, 0.004046, 0.01853, 0.005129, 0.01888, 0.005601, 0.02752, 0.004046, 0.01853, 0.003387, 0.01278, 0.004515, 0.01278, 0.005129, 0.01888, 0.005155, 0.4946, 0.006712, 0.4906, 0.005578, 0.5002, 0.004799, 0.5002, 0.9843, 0.2344, 0.9871, 0.2316, 0.9873, 0.2399, 0.9854, 0.2417, 0.9854, 0.2417, 0.9873, 0.2399, 0.9879, 0.2485, 0.9865, 0.2502, 0.9865, 0.2502, 0.9879, 0.2485, 0.9871, 0.2565, 0.9871, 0.2565, 0.9866, 0.7497, 0.9878, 0.7509, 0.9873, 0.759, 0.9859, 0.7576, 0.9859, 0.7576, 0.9873, 0.759, 0.9871, 0.7665, 0.9853, 0.7645, 0.004528, 0.5227, 0.0008391, 0.5286, 0.0006723, 0.5191, 0.003754, 0.515, 0.003754, 0.515, 0.0006723, 0.5191, 0.0001885, 0.5094, 0.002858, 0.5059, 0.002858, 0.5059, 0.0001885, 0.5094, 0.0008391, 0.5002, 0.002127, 0.5002, 0.002712, 0.9824, 0.0002187, 0.9793, 0.0006801, 0.9696, 0.00325, 0.9737, 0.00325, 0.9737, 0.0006801, 0.9696, 0.0008391, 0.9605, 0.00373, 0.9661, 0.003729, 0.2779, 0.0008391, 0.2835, 0.0006801, 0.2745, 0.00325, 0.2703, 0.00325, 0.2703, 0.0006801, 0.2745, 0.0002186, 0.2648, 0.002712, 0.2617, 0.002712, 0.2617, 0.0002186, 0.2648, 0.0008391, 0.2565, 0.002559, 0.2565, 0.002858, 0.7382, 0.0001885, 0.7347, 0.0006723, 0.725, 0.003754, 0.7291, 0.003754, 0.7291, 0.0006723, 0.725, 0.0008391, 0.7155, 0.004528, 0.7214, 0.004528, 0.03531, 0.0008391, 0.04115, 0.0006722, 0.03172, 0.003754, 0.02761, 0.003754, 0.02761, 0.0006722, 0.03172, 0.0001884, 0.02195, 0.002858, 0.01847, 0.002858, 0.01847, 0.0001884, 0.02195, 0.0008391, 0.01278, 0.002127, 0.01278, 0.002712, 0.495, 0.0002186, 0.4919, 0.0006801, 0.4822, 0.00325, 0.4863, 0.00325, 0.4863, 0.0006801, 0.4822, 0.0008391, 0.4731, 0.003729, 0.4787, 0.0008391, 0.2281, 0.004528, 0.234, 0.003754, 0.2417, 0.0006723, 0.2376, 0.0006723, 0.2376, 0.003754, 0.2417, 0.002858, 0.2508, 0.0001885, 0.2473, 0.0001885, 0.2473, 0.002858, 0.2508, 0.002127, 0.2565, 0.0008391, 0.2565, 0.0002187, 0.7522, 0.002712, 0.7491, 0.00325, 0.7577, 0.0006801, 0.7619, 0.0006801, 0.7619, 0.00325, 0.7577, 0.00373, 0.7653, 0.0008391, 0.7709, 0.009534, 0.2389, 0.9784, 0.2389, 0.9784, 0.2443, 0.009534, 0.2443, 0.009534, 0.2443, 0.9784, 0.2443, 0.9784, 0.2492, 0.009534, 0.2492, 0.009534, 0.2492, 0.9784, 0.2492, 0.9784, 0.2565, 0.009534, 0.2565, 0.009534, 0.749, 0.9784, 0.749, 0.9784, 0.7524, 0.009534, 0.7524, 0.009534, 0.7524, 0.9784, 0.7524, 0.9784, 0.7561, 0.009534, 0.7561, 0.9871, 0.5251, 0.9843, 0.5223, 0.9854, 0.5149, 0.9873, 0.5168, 0.9873, 0.5168, 0.9854, 0.5149, 0.9865, 0.5065, 0.9879, 0.5081, 0.9879, 0.5081, 0.9865, 0.5065, 0.9871, 0.5002, 0.9871, 0.5002, 0.9878, 0.9806, 0.9866, 0.9818, 0.9859, 0.9739, 0.9873, 0.9725, 0.9873, 0.9725, 0.9859, 0.9739, 0.9853, 0.967, 0.9871, 0.965, 0.9784, 0.5177, 0.009534, 0.5177, 0.009534, 0.5123, 0.9784, 0.5123, 0.9784, 0.5123, 0.009534, 0.5123, 0.009534, 0.5075, 0.9784, 0.5075, 0.9784, 0.5075, 0.009534, 0.5075, 0.009534, 0.5002, 0.9784, 0.5002, 0.9784, 0.9825, 0.009534, 0.9825, 0.009534, 0.9791, 0.9784, 0.9791, 0.9784, 0.9791, 0.009534, 0.9791, 0.009534, 0.9753, 0.9784, 0.9753, 0.9871, 0.2791, 0.9853, 0.2771, 0.9859, 0.2702, 0.9873, 0.2716, 0.9873, 0.2716, 0.9859, 0.2702, 0.9866, 0.2623, 0.9878, 0.2635, 0.9878, 0.2635, 0.9866, 0.2623, 0.987, 0.2565, 0.9871, 0.2565, 0.9879, 0.7359, 0.9865, 0.7376, 0.9854, 0.7291, 0.9873, 0.7273, 0.9873, 0.7273, 0.9854, 0.7291, 0.9843, 0.7218, 0.9871, 0.719, 0.9784, 0.2687, 0.009534, 0.2687, 0.009534, 0.265, 0.9784, 0.265, 0.9784, 0.265, 0.009534, 0.265, 0.009534, 0.2616, 0.9784, 0.2616, 0.9784, 0.2616, 0.009534, 0.2616, 0.009534, 0.2565, 0.9784, 0.2565, 0.9784, 0.7366, 0.009534, 0.7366, 0.009534, 0.7317, 0.9784, 0.7317, 0.9784, 0.7317, 0.009534, 0.7317, 0.009534, 0.7263, 0.9784, 0.7263, 0.9871, 0.03766, 0.9843, 0.0349, 0.9854, 0.02754, 0.9873, 0.02938, 0.9873, 0.02938, 0.9854, 0.02754, 0.9865, 0.01909, 0.9879, 0.02073, 0.9879, 0.02073, 0.9865, 0.01909, 0.9871, 0.01278, 0.9871, 0.01278, 0.9878, 0.4932, 0.9866, 0.4944, 0.9859, 0.4865, 0.9873, 0.4851, 0.9873, 0.4851, 0.9859, 0.4865, 0.9853, 0.4796, 0.9871, 0.4776, 0.9784, 0.03033, 0.009534, 0.03033, 0.009534, 0.02493, 0.9784, 0.02493, 0.9784, 0.02493, 0.009534, 0.02493, 0.009534, 0.02005, 0.9784, 0.02005, 0.9784, 0.02005, 0.009534, 0.02005, 0.009534, 0.01278, 0.9784, 0.01278, 0.9784, 0.4951, 0.009534, 0.4951, 0.009534, 0.4917, 0.9784, 0.4917, 0.9784, 0.4917, 0.009534, 0.4917, 0.009534, 0.4879, 0.9784, 0.4879, 0.009534, 0.03033, 0.009534, 0.2389, 0.008623, 0.2362, 0.008623, 0.03306, 0.008623, 0.03306, 0.008623, 0.2362, 0.007713, 0.233, 0.007713, 0.03624, 0.007713, 0.03624, 0.007713, 0.233, 0.005937, 0.2332, 0.005937, 0.03611, 0.005937, 0.03611, 0.005937, 0.2332, 0.005233, 0.2333, 0.005233, 0.03599, 0.005233, 0.03599, 0.005233, 0.2333, 0.004528, 0.234, 0.004528, 0.03531, 0.9843, 0.0349, 0.9843, 0.2344, 0.9833, 0.2337, 0.9833, 0.03554, 0.9833, 0.03554, 0.9833, 0.2337, 0.9822, 0.2334, 0.9822, 0.03587, 0.9822, 0.03587, 0.9822, 0.2334, 0.9803, 0.2334, 0.9803, 0.03583, 0.9803, 0.03583, 0.9803, 0.2334, 0.9793, 0.2364, 0.9793, 0.03287, 0.9793, 0.03287, 0.9793, 0.2364, 0.9784, 0.2389, 0.9784, 0.03033, 0.009534, 0.2687, 0.009534, 0.4879, 0.008608, 0.4837, 0.008608, 0.273, 0.008608, 0.273, 0.008608, 0.4837, 0.007652, 0.4787, 0.007652, 0.278, 0.007652, 0.278, 0.007652, 0.4787, 0.005719, 0.4783, 0.005719, 0.2783, 0.005719, 0.2783, 0.005719, 0.4783, 0.004708, 0.4783, 0.004708, 0.2784, 0.004708, 0.2784, 0.004708, 0.4783, 0.003729, 0.4787, 0.003729, 0.2779, 0.9853, 0.2771, 0.9853, 0.4796, 0.9839, 0.4793, 0.9839, 0.2774, 0.9839, 0.2774, 0.9839, 0.4793, 0.9824, 0.4791, 0.9824, 0.2775, 0.9824, 0.2775, 0.9824, 0.4791, 0.9803, 0.4798, 0.9803, 0.2769, 0.9803, 0.2769, 0.9803, 0.4798, 0.9793, 0.4842, 0.9793, 0.2725, 0.9793, 0.2725, 0.9793, 0.4842, 0.9784, 0.4879, 0.9784, 0.2687, 0.009534, 0.5177, 0.009534, 0.7263, 0.008623, 0.7236, 0.008623, 0.5205, 0.008623, 0.5205, 0.008623, 0.7236, 0.007713, 0.7204, 0.007713, 0.5236, 0.007713, 0.5236, 0.007713, 0.7204, 0.005937, 0.7206, 0.005937, 0.5235, 0.005937, 0.5235, 0.005937, 0.7206, 0.005233, 0.7207, 0.005233, 0.5234, 0.005233, 0.5234, 0.005233, 0.7207, 0.004528, 0.7214, 0.004528, 0.5227, 0.9843, 0.5223, 0.9843, 0.7218, 0.9833, 0.7211, 0.9833, 0.5229, 0.9833, 0.5229, 0.9833, 0.7211, 0.9822, 0.7208, 0.9822, 0.5233, 0.9822, 0.5233, 0.9822, 0.7208, 0.9803, 0.7208, 0.9803, 0.5232, 0.9803, 0.5232, 0.9803, 0.7208, 0.9793, 0.7238, 0.9793, 0.5203, 0.9793, 0.5203, 0.9793, 0.7238, 0.9784, 0.7263, 0.9784, 0.5177, 0.009534, 0.7561, 0.009534, 0.9753, 0.008608, 0.9711, 0.008608, 0.7604, 0.008608, 0.7604, 0.008608, 0.9711, 0.007652, 0.9661, 0.007652, 0.7654, 0.007652, 0.7654, 0.007652, 0.9661, 0.005719, 0.9657, 0.005719, 0.7657, 0.005719, 0.7657, 0.005719, 0.9657, 0.004708, 0.9657, 0.004708, 0.7658, 0.004708, 0.7658, 0.004708, 0.9657, 0.00373, 0.9661, 0.00373, 0.7653, 0.9853, 0.7645, 0.9853, 0.967, 0.9839, 0.9667, 0.9839, 0.7648, 0.9839, 0.7648, 0.9839, 0.9667, 0.9824, 0.9665, 0.9824, 0.7649, 0.9824, 0.7649, 0.9824, 0.9665, 0.9803, 0.9672, 0.9803, 0.7643, 0.9803, 0.7643, 0.9803, 0.9672, 0.9793, 0.9716, 0.9793, 0.7599, 0.9793, 0.7599, 0.9793, 0.9716, 0.9784, 0.9753, 0.9784, 0.7561, 0.4998, 0.02928, 0.5036, 0.0233, 0.5036, 0.2271, 0.4998, 0.2211])
me_cylinder.materials.append(mat_wood_01)
me_cylinder.use_remesh_preserve_volume = False
me_cylinder.use_remesh_preserve_attributes = False
me_cylinder.use_mirror_vertex_groups = False
me_cylinder.update()
me_cube_004 = bpy.data.meshes.new('Cube.004')
me_cube_004.from_pydata([(1.0, -1.0, -1.0), (1.0, -1.0, 1.3), (1.0, -3.0, 1.3), (1.0, -3.0, -1.0)], [], [(0, 1, 2, 3)])
_uv = me_cube_004.uv_layers.new(name='UVMap')
_uv.uv.foreach_set('vector', [1.0, 0.0, 1.0, 1.0, 0.0, 1.0, 0.0, 0.0])
me_cube_004.materials.append(mat_wall01)
me_cube_004.use_remesh_preserve_volume = False
me_cube_004.use_remesh_preserve_attributes = False
me_cube_004.use_mirror_vertex_groups = False
me_cube_004.update()
me_cube_003 = bpy.data.meshes.new('Cube.003')
me_cube_003.from_pydata([(1.0, -1.0, -1.0), (1.0, -1.0, 1.3), (1.0, -3.0, 1.3), (1.0, -3.0, -1.0)], [], [(0, 1, 2, 3)])
_uv = me_cube_003.uv_layers.new(name='UVMap')
_uv.uv.foreach_set('vector', [1.0, 0.0, 1.0, 1.0, 0.0, 1.0, 0.0, 0.0])
me_cube_003.materials.append(mat_wall01)
me_cube_003.use_remesh_preserve_volume = False
me_cube_003.use_remesh_preserve_attributes = False
me_cube_003.use_mirror_vertex_groups = False
me_cube_003.update()
me_cube_002 = bpy.data.meshes.new('Cube.002')
me_cube_002.from_pydata([(-1.0, -1.0, -1.0), (-1.0, -1.0, 1.3), (1.0, -1.0, -1.0), (1.0, -1.0, 1.3), (-1.0, -3.0, 1.3), (1.0, -3.0, 1.3), (1.0, -3.0, -1.0), (-1.0, -3.0, -1.0)], [], [(0, 2, 6, 7), (1, 0, 7, 4), (3, 1, 4, 5)])
me_cube_002.materials.append(mat_wall01)
me_cube_002.materials.append(mat_wall02)
me_cube_002.use_remesh_preserve_volume = False
me_cube_002.use_remesh_preserve_attributes = False
me_cube_002.use_mirror_vertex_groups = False
me_cube_002.update()

# ---- objects
ob_beam = bpy.data.objects.new('beam', me_cylinder)
ob_wall_000 = bpy.data.objects.new('wall.000', me_cube_004)
ob_point = bpy.data.objects.new('Point', light_point)
ob_wall_01 = bpy.data.objects.new('wall.01', me_cube_003)
ob_cube_001 = bpy.data.objects.new('Cube.001', me_cube_002)

# ---- transforms, parenting, visibility, modifiers, constraints
ob_beam.location = (1.0, -1.0, 1.15)
ob_beam.rotation_euler = (0.0, -0.0, -0.7854)
ob_beam.lineart.crease_threshold = 0.0
ob_wall_000.location = (0.0, 2.0, 1.0)
ob_wall_000.lineart.crease_threshold = 0.0
ob_point.location = (0.8212, -1.895, 1.944)
ob_point.lineart.crease_threshold = 0.0
ob_wall_01.location = (0.0, 0.0, 1.0)
ob_wall_01.lineart.crease_threshold = 0.0
ob_cube_001.location = (0.0, 0.0, 1.0)
ob_cube_001.hide_viewport = True
ob_cube_001.lineart.crease_threshold = 0.0

# ---- collection membership
col_collection_1.objects.link(ob_beam)
col_collection_1.objects.link(ob_wall_000)
col_collection_1.objects.link(ob_point)
col_collection_1.objects.link(ob_wall_01)
col_collection_1.objects.link(ob_cube_001)

# ---- scene / render settings (as saved in the file)
scene.frame_start = 1; scene.frame_end = 250; scene.frame_set(1)
scene.render.engine = 'CYCLES'
scene.render.resolution_percentage = 50
scene.render.dither_intensity = 0.0
scene.cycles.use_denoising = False
scene.cycles.samples = 128
scene.cycles.sampling_pattern = 'TABULATED_SOBOL'
scene.cycles.light_sampling_threshold = 0.0
scene.cycles.use_adaptive_sampling = False
scene.cycles.use_light_tree = False
scene.cycles.blur_glossy = 0.0
scene.cycles.sample_clamp_indirect = 0.0
scene.view_settings.view_transform = 'Standard'
bpy.context.view_layer.update()

# ---- added for rendering (the .blend has no active camera): camera
cam_auto = bpy.data.cameras.new('AutoCamera')
cam_auto.lens = 50.0
cam_auto.sensor_width = 36.0
cam_auto.clip_end = 1000.0
ob_auto_camera = bpy.data.objects.new('AutoCamera', cam_auto)
scene.collection.objects.link(ob_auto_camera)
ob_auto_camera.location = (5.24566, -7.22111, 4.79741)
ob_auto_camera.rotation_euler = (1.09748, -7.21219e-08, 0.694738)
scene.camera = ob_auto_camera
bpy.context.view_layer.update()
